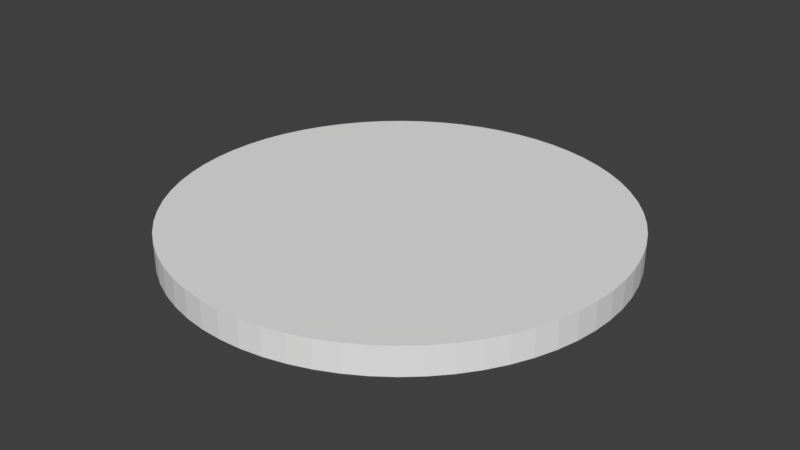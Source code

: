 # Source: doneButton.blend  (saved by Blender 2.79.0; exported with 4.5.12 LTS)
import bpy
from mathutils import Matrix  # noqa: F401  (used for matrix-valued properties, if any)

bpy.ops.wm.read_factory_settings(use_empty=True)
scene = bpy.context.scene
scene.name = 'Scene'

# ---- collections
col_collection_1 = bpy.data.collections.new('Collection 1'); scene.collection.children.link(col_collection_1)

# ---- world
world_world = bpy.data.worlds.new('World'); scene.world = world_world
world_world.color = (0.05088, 0.05088, 0.05088)
world_world.use_sun_shadow = False
world_world.sun_shadow_jitter_overblur = 0.0
world_world.cycles.sampling_method = 'MANUAL'

# ---- meshes
me_cylinder_001 = bpy.data.meshes.new('Cylinder.001')
me_cylinder_001.from_pydata([(0.0, 1.0, -1.0), (0.0, 1.0, 1.0), (0.09802, 0.9952, -1.0), (0.09802, 0.9952, 1.0), (0.1951, 0.9808, -1.0), (0.1951, 0.9808, 1.0), (0.2903, 0.9569, -1.0), (0.2903, 0.9569, 1.0), (0.3827, 0.9239, -1.0), (0.3827, 0.9239, 1.0), (0.4714, 0.8819, -1.0), (0.4714, 0.8819, 1.0), (0.5556, 0.8315, -1.0), (0.5556, 0.8315, 1.0), (0.6344, 0.773, -1.0), (0.6344, 0.773, 1.0), (0.7071, 0.7071, -1.0), (0.7071, 0.7071, 1.0), (0.773, 0.6344, -1.0), (0.773, 0.6344, 1.0), (0.8315, 0.5556, -1.0), (0.8315, 0.5556, 1.0), (0.8819, 0.4714, -1.0), (0.8819, 0.4714, 1.0), (0.9239, 0.3827, -1.0), (0.9239, 0.3827, 1.0), (0.9569, 0.2903, -1.0), (0.9569, 0.2903, 1.0), (0.9808, 0.1951, -1.0), (0.9808, 0.1951, 1.0), (0.9952, 0.09802, -1.0), (0.9952, 0.09802, 1.0), (1.0, -1.629e-07, -1.0), (1.0, -1.629e-07, 1.0), (0.9952, -0.09802, -1.0), (0.9952, -0.09802, 1.0), (0.9808, -0.1951, -1.0), (0.9808, -0.1951, 1.0), (0.9569, -0.2903, -1.0), (0.9569, -0.2903, 1.0), (0.9239, -0.3827, -1.0), (0.9239, -0.3827, 1.0), (0.8819, -0.4714, -1.0), (0.8819, -0.4714, 1.0), (0.8315, -0.5556, -1.0), (0.8315, -0.5556, 1.0), (0.773, -0.6344, -1.0), (0.773, -0.6344, 1.0), (0.7071, -0.7071, -1.0), (0.7071, -0.7071, 1.0), (0.6344, -0.773, -1.0), (0.6344, -0.773, 1.0), (0.5556, -0.8315, -1.0), (0.5556, -0.8315, 1.0), (0.4714, -0.8819, -1.0), (0.4714, -0.8819, 1.0), (0.3827, -0.9239, -1.0), (0.3827, -0.9239, 1.0), (0.2903, -0.9569, -1.0), (0.2903, -0.9569, 1.0), (0.1951, -0.9808, -1.0), (0.1951, -0.9808, 1.0), (0.09802, -0.9952, -1.0), (0.09802, -0.9952, 1.0), (-8.027e-07, -1.0, -1.0), (-8.027e-07, -1.0, 1.0), (-0.09802, -0.9952, -1.0), (-0.09802, -0.9952, 1.0), (-0.1951, -0.9808, -1.0), (-0.1951, -0.9808, 1.0), (-0.2903, -0.9569, -1.0), (-0.2903, -0.9569, 1.0), (-0.3827, -0.9239, -1.0), (-0.3827, -0.9239, 1.0), (-0.4714, -0.8819, -1.0), (-0.4714, -0.8819, 1.0), (-0.5556, -0.8315, -1.0), (-0.5556, -0.8315, 1.0), (-0.6344, -0.773, -1.0), (-0.6344, -0.773, 1.0), (-0.7071, -0.7071, -1.0), (-0.7071, -0.7071, 1.0), (-0.773, -0.6344, -1.0), (-0.773, -0.6344, 1.0), (-0.8315, -0.5556, -1.0), (-0.8315, -0.5556, 1.0), (-0.8819, -0.4714, -1.0), (-0.8819, -0.4714, 1.0), (-0.9239, -0.3827, -1.0), (-0.9239, -0.3827, 1.0), (-0.9569, -0.2903, -1.0), (-0.9569, -0.2903, 1.0), (-0.9808, -0.1951, -1.0), (-0.9808, -0.1951, 1.0), (-0.9952, -0.09802, -1.0), (-0.9952, -0.09802, 1.0), (-1.0, -4.649e-07, -1.0), (-1.0, -4.649e-07, 1.0), (-0.9952, 0.09802, -1.0), (-0.9952, 0.09802, 1.0), (-0.9808, 0.1951, -1.0), (-0.9808, 0.1951, 1.0), (-0.9569, 0.2903, -1.0), (-0.9569, 0.2903, 1.0), (-0.9239, 0.3827, -1.0), (-0.9239, 0.3827, 1.0), (-0.8819, 0.4714, -1.0), (-0.8819, 0.4714, 1.0), (-0.8315, 0.5556, -1.0), (-0.8315, 0.5556, 1.0), (-0.773, 0.6344, -1.0), (-0.773, 0.6344, 1.0), (-0.7071, 0.7071, -1.0), (-0.7071, 0.7071, 1.0), (-0.6344, 0.773, -1.0), (-0.6344, 0.773, 1.0), (-0.5556, 0.8315, -1.0), (-0.5556, 0.8315, 1.0), (-0.4714, 0.8819, -1.0), (-0.4714, 0.8819, 1.0), (-0.3827, 0.9239, -1.0), (-0.3827, 0.9239, 1.0), (-0.2903, 0.9569, -1.0), (-0.2903, 0.9569, 1.0), (-0.1951, 0.9808, -1.0), (-0.1951, 0.9808, 1.0), (-0.09802, 0.9952, -1.0), (-0.09802, 0.9952, 1.0), (-5.956e-07, -2.543e-07, -1.0), (-5.723e-07, -2.803e-07, 1.0)], [], [(0, 1, 3, 2), (2, 3, 5, 4), (4, 5, 7, 6), (6, 7, 9, 8), (8, 9, 11, 10), (10, 11, 13, 12), (12, 13, 15, 14), (14, 15, 17, 16), (16, 17, 19, 18), (18, 19, 21, 20), (20, 21, 23, 22), (22, 23, 25, 24), (24, 25, 27, 26), (26, 27, 29, 28), (28, 29, 31, 30), (30, 31, 33, 32), (32, 33, 35, 34), (34, 35, 37, 36), (36, 37, 39, 38), (38, 39, 41, 40), (40, 41, 43, 42), (42, 43, 45, 44), (44, 45, 47, 46), (46, 47, 49, 48), (48, 49, 51, 50), (50, 51, 53, 52), (52, 53, 55, 54), (54, 55, 57, 56), (56, 57, 59, 58), (58, 59, 61, 60), (60, 61, 63, 62), (62, 63, 65, 64), (64, 65, 67, 66), (66, 67, 69, 68), (68, 69, 71, 70), (70, 71, 73, 72), (72, 73, 75, 74), (74, 75, 77, 76), (76, 77, 79, 78), (78, 79, 81, 80), (80, 81, 83, 82), (82, 83, 85, 84), (84, 85, 87, 86), (86, 87, 89, 88), (88, 89, 91, 90), (90, 91, 93, 92), (92, 93, 95, 94), (94, 95, 97, 96), (96, 97, 99, 98), (98, 99, 101, 100), (100, 101, 103, 102), (102, 103, 105, 104), (104, 105, 107, 106), (106, 107, 109, 108), (108, 109, 111, 110), (110, 111, 113, 112), (112, 113, 115, 114), (114, 115, 117, 116), (116, 117, 119, 118), (118, 119, 121, 120), (120, 121, 123, 122), (122, 123, 125, 124), (124, 125, 127, 126), (126, 127, 1, 0), (12, 14, 128), (82, 84, 128), (30, 32, 128), (100, 102, 128), (48, 50, 128), (118, 120, 128), (66, 68, 128), (14, 16, 128), (84, 86, 128), (32, 34, 128), (102, 104, 128), (50, 52, 128), (120, 122, 128), (68, 70, 128), (16, 18, 128), (86, 88, 128), (34, 36, 128), (104, 106, 128), (0, 2, 128), (52, 54, 128), (122, 124, 128), (70, 72, 128), (18, 20, 128), (88, 90, 128), (36, 38, 128), (106, 108, 128), (54, 56, 128), (124, 126, 128), (2, 4, 128), (72, 74, 128), (20, 22, 128), (90, 92, 128), (38, 40, 128), (108, 110, 128), (56, 58, 128), (126, 0, 128), (4, 6, 128), (74, 76, 128), (22, 24, 128), (92, 94, 128), (40, 42, 128), (110, 112, 128), (58, 60, 128), (6, 8, 128), (76, 78, 128), (24, 26, 128), (94, 96, 128), (42, 44, 128), (112, 114, 128), (60, 62, 128), (8, 10, 128), (78, 80, 128), (26, 28, 128), (96, 98, 128), (44, 46, 128), (114, 116, 128), (62, 64, 128), (10, 12, 128), (80, 82, 128), (28, 30, 128), (98, 100, 128), (46, 48, 128), (116, 118, 128), (64, 66, 128), (67, 65, 129), (15, 13, 129), (85, 83, 129), (33, 31, 129), (103, 101, 129), (51, 49, 129), (121, 119, 129), (69, 67, 129), (17, 15, 129), (87, 85, 129), (35, 33, 129), (105, 103, 129), (53, 51, 129), (123, 121, 129), (71, 69, 129), (19, 17, 129), (89, 87, 129), (37, 35, 129), (107, 105, 129), (3, 1, 129), (55, 53, 129), (125, 123, 129), (73, 71, 129), (21, 19, 129), (91, 89, 129), (39, 37, 129), (109, 107, 129), (57, 55, 129), (127, 125, 129), (5, 3, 129), (75, 73, 129), (23, 21, 129), (93, 91, 129), (41, 39, 129), (111, 109, 129), (59, 57, 129), (1, 127, 129), (7, 5, 129), (77, 75, 129), (25, 23, 129), (95, 93, 129), (43, 41, 129), (113, 111, 129), (61, 59, 129), (9, 7, 129), (79, 77, 129), (27, 25, 129), (97, 95, 129), (45, 43, 129), (115, 113, 129), (63, 61, 129), (11, 9, 129), (81, 79, 129), (29, 27, 129), (99, 97, 129), (47, 45, 129), (117, 115, 129), (65, 63, 129), (13, 11, 129), (83, 81, 129), (31, 29, 129), (101, 99, 129), (49, 47, 129), (119, 117, 129)])
_uv = me_cylinder_001.uv_layers.new(name='UVMap')
_uv.uv.foreach_set('vector', [0.7698, 0.3129, 0.7674, 0.2306, 0.7752, 0.2301, 0.786, 0.3129, 0.786, 0.3129, 0.7752, 0.2301, 0.7831, 0.2292, 0.8023, 0.3118, 0.8023, 0.3118, 0.7831, 0.2292, 0.7916, 0.2286, 0.8186, 0.3097, 0.8186, 0.3097, 0.7916, 0.2286, 0.7996, 0.2268, 0.8347, 0.3065, 0.8347, 0.3065, 0.7996, 0.2268, 0.8074, 0.2245, 0.8507, 0.3022, 0.8507, 0.3022, 0.8074, 0.2245, 0.8153, 0.2222, 0.8665, 0.2968, 0.8665, 0.2968, 0.8153, 0.2222, 0.8228, 0.2194, 0.8821, 0.2904, 0.8821, 0.2904, 0.8228, 0.2194, 0.8299, 0.216, 0.8974, 0.2829, 0.8974, 0.2829, 0.8299, 0.216, 0.8365, 0.2121, 0.9123, 0.2743, 0.9123, 0.2743, 0.8365, 0.2121, 0.8432, 0.2088, 0.9269, 0.2646, 0.9269, 0.2646, 0.8432, 0.2088, 0.8469, 0.2062, 0.9411, 0.2539, 0.9411, 0.2539, 0.8469, 0.2062, 0.8499, 0.2033, 0.9548, 0.2421, 0.9548, 0.2421, 0.8499, 0.2033, 0.8538, 0.1968, 0.9679, 0.2292, 0.9679, 0.2292, 0.8538, 0.1968, 0.8571, 0.1902, 0.9805, 0.2153, 0.9805, 0.2153, 0.8571, 0.1902, 0.8596, 0.1844, 0.9925, 0.2003, 0.9925, 0.2003, 0.8596, 0.1844, 0.8594, 0.1807, 1.004, 0.1842, 1.004, 0.1842, 0.8594, 0.1807, 0.8597, 0.1748, 0.9937, 0.1674, 0.9937, 0.1674, 0.8597, 0.1748, 0.859, 0.1689, 0.9828, 0.1516, 0.9828, 0.1516, 0.859, 0.1689, 0.8575, 0.163, 0.9713, 0.1369, 0.9713, 0.1369, 0.8575, 0.163, 0.8552, 0.1573, 0.9591, 0.1231, 0.9591, 0.1231, 0.8552, 0.1573, 0.852, 0.1518, 0.9464, 0.1104, 0.9464, 0.1104, 0.852, 0.1518, 0.8482, 0.1466, 0.9331, 0.09875, 0.9331, 0.09875, 0.8482, 0.1466, 0.8436, 0.1416, 0.9192, 0.08812, 0.9192, 0.08812, 0.8436, 0.1416, 0.8385, 0.137, 0.905, 0.07852, 0.905, 0.07852, 0.8385, 0.137, 0.8328, 0.1328, 0.8903, 0.06999, 0.8903, 0.06999, 0.8328, 0.1328, 0.8268, 0.1311, 0.8753, 0.0625, 0.8753, 0.0625, 0.8268, 0.1311, 0.82, 0.1279, 0.8599, 0.05608, 0.8599, 0.05608, 0.82, 0.1279, 0.8129, 0.1252, 0.8443, 0.05072, 0.8443, 0.05072, 0.8129, 0.1252, 0.8054, 0.1229, 0.8285, 0.04642, 0.8285, 0.04642, 0.8054, 0.1229, 0.7978, 0.1213, 0.8125, 0.0432, 0.8125, 0.0432, 0.7978, 0.1213, 0.7899, 0.1202, 0.7963, 0.04104, 0.7963, 0.04104, 0.7899, 0.1202, 0.782, 0.1196, 0.7801, 0.03996, 0.7801, 0.03996, 0.782, 0.1196, 0.774, 0.1197, 0.7638, 0.03996, 0.7638, 0.03996, 0.774, 0.1197, 0.7661, 0.1203, 0.7476, 0.04104, 0.7476, 0.04104, 0.7661, 0.1203, 0.7583, 0.1215, 0.7314, 0.0432, 0.7314, 0.0432, 0.7583, 0.1215, 0.7507, 0.1232, 0.7153, 0.04643, 0.7153, 0.04643, 0.7507, 0.1232, 0.7433, 0.1255, 0.6993, 0.05074, 0.6993, 0.05074, 0.7433, 0.1255, 0.7362, 0.1284, 0.6835, 0.05614, 0.6835, 0.05614, 0.7362, 0.1284, 0.7295, 0.1318, 0.6679, 0.06261, 0.6679, 0.06261, 0.7295, 0.1318, 0.7232, 0.1357, 0.6527, 0.07015, 0.6527, 0.07015, 0.7232, 0.1357, 0.7173, 0.1401, 0.6377, 0.07877, 0.6377, 0.07877, 0.7173, 0.1401, 0.7119, 0.145, 0.6232, 0.08846, 0.6232, 0.08846, 0.7119, 0.145, 0.707, 0.1504, 0.609, 0.09921, 0.609, 0.09921, 0.707, 0.1504, 0.702, 0.1548, 0.5953, 0.111, 0.5953, 0.111, 0.702, 0.1548, 0.6977, 0.1595, 0.5821, 0.1239, 0.5821, 0.1239, 0.6977, 0.1595, 0.6954, 0.1657, 0.5695, 0.1379, 0.5695, 0.1379, 0.6954, 0.1657, 0.6924, 0.1707, 0.5575, 0.1529, 0.5575, 0.1529, 0.6924, 0.1707, 0.6904, 0.1757, 0.5462, 0.1689, 0.5462, 0.1689, 0.6904, 0.1757, 0.6912, 0.1823, 0.5563, 0.1857, 0.5563, 0.1857, 0.6912, 0.1823, 0.6908, 0.1873, 0.5671, 0.2015, 0.5671, 0.2015, 0.6908, 0.1873, 0.6913, 0.1923, 0.5786, 0.2162, 0.5786, 0.2162, 0.6913, 0.1923, 0.6925, 0.197, 0.5908, 0.2299, 0.5908, 0.2299, 0.6925, 0.197, 0.6974, 0.2029, 0.6035, 0.2426, 0.6035, 0.2426, 0.6974, 0.2029, 0.6999, 0.2072, 0.6168, 0.2543, 0.6168, 0.2543, 0.6999, 0.2072, 0.703, 0.2112, 0.6306, 0.2649, 0.6306, 0.2649, 0.703, 0.2112, 0.7066, 0.2148, 0.6449, 0.2745, 0.6449, 0.2745, 0.7066, 0.2148, 0.7149, 0.2191, 0.6595, 0.283, 0.6595, 0.283, 0.7149, 0.2191, 0.7236, 0.223, 0.6745, 0.2904, 0.6745, 0.2904, 0.7236, 0.223, 0.7285, 0.2255, 0.6899, 0.2969, 0.6899, 0.2969, 0.7285, 0.2255, 0.7337, 0.2275, 0.7055, 0.3022, 0.7055, 0.3022, 0.7337, 0.2275, 0.7391, 0.2289, 0.7213, 0.3065, 0.7213, 0.3065, 0.7391, 0.2289, 0.7513, 0.2304, 0.7374, 0.3097, 0.7374, 0.3097, 0.7513, 0.2304, 0.7566, 0.2309, 0.7535, 0.3118, 0.7535, 0.3118, 0.7566, 0.2309, 0.7674, 0.2306, 0.7698, 0.3129, 0.5581, 0.8299, 0.5262, 0.8331, 0.5102, 0.5068, 0.5581, 0.1836, 0.5895, 0.1899, 0.5102, 0.5068, 0.2908, 0.7488, 0.2681, 0.7262, 0.5102, 0.5068, 0.7904, 0.3388, 0.8055, 0.3671, 0.5102, 0.5068, 0.1839, 0.4908, 0.187, 0.4589, 0.5102, 0.5068, 0.8177, 0.6168, 0.8055, 0.6465, 0.5102, 0.5068, 0.3156, 0.2444, 0.3422, 0.2266, 0.5102, 0.5068, 0.5262, 0.8331, 0.4941, 0.8331, 0.5102, 0.5068, 0.5895, 0.1899, 0.6202, 0.1992, 0.5102, 0.5068, 0.2681, 0.7262, 0.2478, 0.7014, 0.5102, 0.5068, 0.8055, 0.3671, 0.8177, 0.3967, 0.5102, 0.5068, 0.187, 0.4589, 0.1933, 0.4274, 0.5102, 0.5068, 0.8055, 0.6465, 0.7904, 0.6747, 0.5102, 0.5068, 0.3422, 0.2266, 0.3705, 0.2115, 0.5102, 0.5068, 0.4941, 0.8331, 0.4622, 0.8299, 0.5102, 0.5068, 0.6202, 0.1992, 0.6498, 0.2115, 0.5102, 0.5068, 0.2478, 0.7014, 0.23, 0.6747, 0.5102, 0.5068, 0.8177, 0.3967, 0.827, 0.4274, 0.5102, 0.5068, 0.7295, 0.7488, 0.7048, 0.7692, 0.5102, 0.5068, 0.1933, 0.4274, 0.2026, 0.3967, 0.5102, 0.5068, 0.7904, 0.6747, 0.7726, 0.7014, 0.5102, 0.5068, 0.3705, 0.2115, 0.4001, 0.1992, 0.5102, 0.5068, 0.4622, 0.8299, 0.4308, 0.8237, 0.5102, 0.5068, 0.6498, 0.2115, 0.6781, 0.2266, 0.5102, 0.5068, 0.23, 0.6747, 0.2148, 0.6465, 0.5102, 0.5068, 0.827, 0.4274, 0.8333, 0.4589, 0.5102, 0.5068, 0.2026, 0.3967, 0.2148, 0.3671, 0.5102, 0.5068, 0.7726, 0.7014, 0.7522, 0.7262, 0.5102, 0.5068, 0.7048, 0.7692, 0.6781, 0.787, 0.5102, 0.5068, 0.4001, 0.1992, 0.4308, 0.1899, 0.5102, 0.5068, 0.4308, 0.8237, 0.4001, 0.8144, 0.5102, 0.5068, 0.6781, 0.2266, 0.7048, 0.2444, 0.5102, 0.5068, 0.2148, 0.6465, 0.2026, 0.6168, 0.5102, 0.5068, 0.8333, 0.4589, 0.8364, 0.4908, 0.5102, 0.5068, 0.2148, 0.3671, 0.23, 0.3388, 0.5102, 0.5068, 0.7522, 0.7262, 0.7295, 0.7488, 0.5102, 0.5068, 0.6781, 0.787, 0.6498, 0.8021, 0.5102, 0.5068, 0.4308, 0.1899, 0.4622, 0.1836, 0.5102, 0.5068, 0.4001, 0.8144, 0.3705, 0.8021, 0.5102, 0.5068, 0.7048, 0.2444, 0.7295, 0.2647, 0.5102, 0.5068, 0.2026, 0.6168, 0.1933, 0.5862, 0.5102, 0.5068, 0.8364, 0.4908, 0.8364, 0.5228, 0.5102, 0.5068, 0.23, 0.3388, 0.2478, 0.3122, 0.5102, 0.5068, 0.6498, 0.8021, 0.6202, 0.8144, 0.5102, 0.5068, 0.4622, 0.1836, 0.4941, 0.1805, 0.5102, 0.5068, 0.3705, 0.8021, 0.3422, 0.787, 0.5102, 0.5068, 0.7295, 0.2647, 0.7522, 0.2874, 0.5102, 0.5068, 0.1933, 0.5862, 0.187, 0.5547, 0.5102, 0.5068, 0.8364, 0.5228, 0.8333, 0.5547, 0.5102, 0.5068, 0.2478, 0.3122, 0.2681, 0.2874, 0.5102, 0.5068, 0.6202, 0.8144, 0.5895, 0.8237, 0.5102, 0.5068, 0.4941, 0.1805, 0.5262, 0.1805, 0.5102, 0.5068, 0.3422, 0.787, 0.3156, 0.7692, 0.5102, 0.5068, 0.7522, 0.2874, 0.7726, 0.3122, 0.5102, 0.5068, 0.187, 0.5547, 0.1839, 0.5228, 0.5102, 0.5068, 0.8333, 0.5547, 0.827, 0.5862, 0.5102, 0.5068, 0.2681, 0.2874, 0.2908, 0.2647, 0.5102, 0.5068, 0.5895, 0.8237, 0.5581, 0.8299, 0.5102, 0.5068, 0.5262, 0.1805, 0.5581, 0.1836, 0.5102, 0.5068, 0.3156, 0.7692, 0.2908, 0.7488, 0.5102, 0.5068, 0.7726, 0.3122, 0.7904, 0.3388, 0.5102, 0.5068, 0.1839, 0.5228, 0.1839, 0.4908, 0.5102, 0.5068, 0.827, 0.5862, 0.8177, 0.6168, 0.5102, 0.5068, 0.2908, 0.2647, 0.3156, 0.2444, 0.5102, 0.5068, 0.4634, 0.1897, 0.4945, 0.1867, 0.5102, 0.5052, 0.7244, 0.7416, 0.7002, 0.7614, 0.5102, 0.5052, 0.2366, 0.3413, 0.254, 0.3152, 0.5102, 0.5052, 0.8287, 0.4896, 0.8287, 0.5209, 0.5102, 0.5052, 0.2099, 0.6127, 0.2008, 0.5827, 0.5102, 0.5052, 0.7002, 0.249, 0.7244, 0.2689, 0.5102, 0.5052, 0.4027, 0.8055, 0.3738, 0.7936, 0.5102, 0.5052, 0.4327, 0.1958, 0.4634, 0.1897, 0.5102, 0.5052, 0.7465, 0.7194, 0.7244, 0.7416, 0.5102, 0.5052, 0.2218, 0.3689, 0.2366, 0.3413, 0.5102, 0.5052, 0.8257, 0.4584, 0.8287, 0.4896, 0.5102, 0.5052, 0.2218, 0.6416, 0.2099, 0.6127, 0.5102, 0.5052, 0.6741, 0.2317, 0.7002, 0.249, 0.5102, 0.5052, 0.4327, 0.8146, 0.4027, 0.8055, 0.5102, 0.5052, 0.4027, 0.2049, 0.4327, 0.1958, 0.5102, 0.5052, 0.7663, 0.6952, 0.7465, 0.7194, 0.5102, 0.5052, 0.2099, 0.3978, 0.2218, 0.3689, 0.5102, 0.5052, 0.8196, 0.4277, 0.8257, 0.4584, 0.5102, 0.5052, 0.2366, 0.6692, 0.2218, 0.6416, 0.5102, 0.5052, 0.557, 0.8207, 0.5258, 0.8238, 0.5102, 0.5052, 0.6465, 0.2169, 0.6741, 0.2317, 0.5102, 0.5052, 0.4634, 0.8207, 0.4327, 0.8146, 0.5102, 0.5052, 0.3738, 0.2169, 0.4027, 0.2049, 0.5102, 0.5052, 0.7837, 0.6692, 0.7663, 0.6952, 0.5102, 0.5052, 0.2008, 0.4277, 0.2099, 0.3978, 0.5102, 0.5052, 0.8105, 0.3978, 0.8196, 0.4277, 0.5102, 0.5052, 0.254, 0.6952, 0.2366, 0.6692, 0.5102, 0.5052, 0.6176, 0.2049, 0.6465, 0.2169, 0.5102, 0.5052, 0.4945, 0.8238, 0.4634, 0.8207, 0.5102, 0.5052, 0.5877, 0.8146, 0.557, 0.8207, 0.5102, 0.5052, 0.3462, 0.2317, 0.3738, 0.2169, 0.5102, 0.5052, 0.7985, 0.6416, 0.7837, 0.6692, 0.5102, 0.5052, 0.1947, 0.4584, 0.2008, 0.4277, 0.5102, 0.5052, 0.7985, 0.3689, 0.8105, 0.3978, 0.5102, 0.5052, 0.2738, 0.7194, 0.254, 0.6952, 0.5102, 0.5052, 0.5877, 0.1958, 0.6176, 0.2049, 0.5102, 0.5052, 0.5258, 0.8238, 0.4945, 0.8238, 0.5102, 0.5052, 0.6176, 0.8055, 0.5877, 0.8146, 0.5102, 0.5052, 0.3202, 0.249, 0.3462, 0.2317, 0.5102, 0.5052, 0.8105, 0.6127, 0.7985, 0.6416, 0.5102, 0.5052, 0.1916, 0.4896, 0.1947, 0.4584, 0.5102, 0.5052, 0.7837, 0.3413, 0.7985, 0.3689, 0.5102, 0.5052, 0.296, 0.7416, 0.2738, 0.7194, 0.5102, 0.5052, 0.557, 0.1897, 0.5877, 0.1958, 0.5102, 0.5052, 0.6465, 0.7936, 0.6176, 0.8055, 0.5102, 0.5052, 0.296, 0.2689, 0.3202, 0.249, 0.5102, 0.5052, 0.8196, 0.5827, 0.8105, 0.6127, 0.5102, 0.5052, 0.1916, 0.5209, 0.1916, 0.4896, 0.5102, 0.5052, 0.7663, 0.3152, 0.7837, 0.3413, 0.5102, 0.5052, 0.3202, 0.7614, 0.296, 0.7416, 0.5102, 0.5052, 0.5258, 0.1867, 0.557, 0.1897, 0.5102, 0.5052, 0.6741, 0.7788, 0.6465, 0.7936, 0.5102, 0.5052, 0.2738, 0.291, 0.296, 0.2689, 0.5102, 0.5052, 0.8257, 0.552, 0.8196, 0.5827, 0.5102, 0.5052, 0.1947, 0.552, 0.1916, 0.5209, 0.5102, 0.5052, 0.7465, 0.291, 0.7663, 0.3152, 0.5102, 0.5052, 0.3462, 0.7788, 0.3202, 0.7614, 0.5102, 0.5052, 0.4945, 0.1867, 0.5258, 0.1867, 0.5102, 0.5052, 0.7002, 0.7614, 0.6741, 0.7788, 0.5102, 0.5052, 0.254, 0.3152, 0.2738, 0.291, 0.5102, 0.5052, 0.8287, 0.5209, 0.8257, 0.552, 0.5102, 0.5052, 0.2008, 0.5827, 0.1947, 0.552, 0.5102, 0.5052, 0.7244, 0.2689, 0.7465, 0.291, 0.5102, 0.5052, 0.3738, 0.7936, 0.3462, 0.7788, 0.5102, 0.5052])
me_cylinder_001.use_remesh_preserve_volume = False
me_cylinder_001.use_remesh_preserve_attributes = False
me_cylinder_001.use_mirror_vertex_groups = False
me_cylinder_001.update()

# ---- objects
ob_cylinder = bpy.data.objects.new('Cylinder', me_cylinder_001)

# ---- transforms, parenting, visibility, modifiers, constraints
ob_cylinder.location = (0.0, 0.0, 0.0)
ob_cylinder.scale = (2.822, 2.822, 0.1764)
ob_cylinder.lineart.crease_threshold = 0.0

# ---- collection membership
col_collection_1.objects.link(ob_cylinder)

# ---- scene / render settings (as saved in the file)
scene.frame_start = 1; scene.frame_end = 250; scene.frame_set(1)
scene.render.engine = 'BLENDER_EEVEE_NEXT'
scene.render.resolution_percentage = 50
scene.render.dither_intensity = 0.0
scene.cycles.use_denoising = False
scene.cycles.samples = 128
scene.cycles.sampling_pattern = 'TABULATED_SOBOL'
scene.cycles.use_adaptive_sampling = False
scene.cycles.use_light_tree = False
scene.cycles.blur_glossy = 0.0
scene.cycles.sample_clamp_indirect = 0.0
scene.view_settings.view_transform = 'Standard'
bpy.context.view_layer.update()

# ---- added for rendering (the .blend has no active camera and no usable light): camera, sun
cam_auto = bpy.data.cameras.new('AutoCamera')
cam_auto.lens = 50.0
cam_auto.sensor_width = 36.0
cam_auto.clip_end = 1000.0
ob_auto_camera = bpy.data.objects.new('AutoCamera', cam_auto)
scene.collection.objects.link(ob_auto_camera)
ob_auto_camera.location = (7.39195, -8.87034, 5.91356)
ob_auto_camera.rotation_euler = (1.09748, -7.21219e-08, 0.694738)
scene.camera = ob_auto_camera
light_auto_sun = bpy.data.lights.new('AutoSun', 'SUN')
light_auto_sun.energy = 3.0
light_auto_sun.angle = 0.0523599
ob_auto_sun = bpy.data.objects.new('AutoSun', light_auto_sun)
scene.collection.objects.link(ob_auto_sun)
ob_auto_sun.rotation_euler = (0.872665, 0.174533, 0.523599)
bpy.context.view_layer.update()

